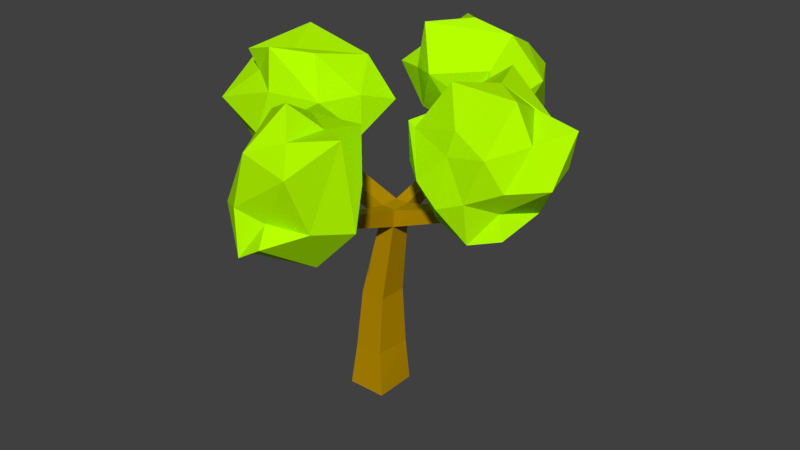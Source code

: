 # Source: low_poly_tree_2.blend  (saved by Blender 2.79.0; exported with 4.5.12 LTS)
import bpy
from mathutils import Matrix  # noqa: F401  (used for matrix-valued properties, if any)

bpy.ops.wm.read_factory_settings(use_empty=True)
scene = bpy.context.scene
scene.name = 'Scene'

# ---- collections
col_collection_1 = bpy.data.collections.new('Collection 1'); scene.collection.children.link(col_collection_1)

# ---- materials (node trees are filled in below, after node groups)
mat_treetop_2 = bpy.data.materials.new('Treetop_2')
mat_treetop_2.alpha_threshold = 0.0
mat_treetop_2.use_transparent_shadow = False
mat_treetop_2.diffuse_color = (0.4667, 0.9922, 0.0, 1.0)
mat_treetop_2.specular_color = (0.225, 0.225, 0.225)
mat_treetop_2.roughness = 0.5
mat_treetop_2.specular_intensity = 1.0
mat_trunk_2 = bpy.data.materials.new('Trunk_2')
mat_trunk_2.alpha_threshold = 0.0
mat_trunk_2.use_transparent_shadow = False
mat_trunk_2.diffuse_color = (0.4667, 0.2627, 0.0, 1.0)
mat_trunk_2.specular_color = (0.162, 0.162, 0.162)
mat_trunk_2.roughness = 0.5
mat_trunk_2.specular_intensity = 1.0

# ---- material node trees

# ---- world
world_world = bpy.data.worlds.new('World'); scene.world = world_world
world_world.color = (0.05088, 0.05088, 0.05088)
world_world.use_sun_shadow = False
world_world.sun_shadow_jitter_overblur = 0.0
world_world.cycles.sampling_method = 'MANUAL'

# ---- meshes
me_tree_2 = bpy.data.meshes.new('Tree_2')
me_tree_2.from_pydata([(19.91, 17.25, -1.853), (21.21, 17.25, -1.853), (21.21, 17.25, -3.604), (19.91, 17.25, -3.604), (17.13, -1.225, -0.4955), (20.74, -1.225, -0.4955), (20.22, 2.882, -0.9191), (17.52, 2.882, -0.9191), (20.74, -1.225, -4.468), (20.49, 2.882, -4.198), (17.13, -1.225, -4.468), (17.52, 2.882, -3.891), (20.21, 8.305, -1.351), (17.9, 8.305, -1.351), (20.21, 8.305, -4.106), (17.9, 8.305, -4.106), (21.12, 15.64, -1.753), (19.62, 15.64, -1.753), (21.12, 15.64, -3.704), (19.62, 15.64, -3.704), (20.91, 19.8, -11.68), (20.15, 19.8, -11.68), (20.85, 19.31, -12.61), (19.96, 19.31, -12.61), (20.61, 28.1, -16.4), (20.39, 28.1, -16.4), (20.58, 27.87, -16.83), (20.3, 27.87, -16.83), (20.15, 19.04, 5.202), (20.91, 19.04, 5.202), (19.96, 18.29, 5.946), (20.85, 18.29, 5.946), (20.39, 22.67, 11.8), (20.61, 22.67, 11.8), (20.3, 22.32, 12.15), (20.58, 22.32, 12.15), (11.42, 20.77, -3.337), (11.42, 20.77, -2.12), (10.74, 19.94, -3.403), (10.74, 19.94, -2.054), (7.975, 24.97, -3.071), (7.975, 24.97, -2.386), (7.527, 24.73, -3.102), (7.527, 24.73, -2.355), (26.85, 18.8, -2.12), (26.85, 18.8, -3.337), (27.69, 18.16, -2.054), (27.69, 18.16, -3.403), (31.72, 24.55, -2.386), (31.72, 24.55, -3.071), (32.11, 24.25, -2.356), (32.11, 24.25, -3.101), (20.36, 27.52, -7.321), (17.91, 23.4, -9.651), (21.77, 21.88, -10.63), (18.12, 23.74, -19.49), (15.81, 29.31, -18.79), (21.37, 27.25, -17.95), (24.99, 20.74, -14.38), (21.44, 20.05, -18.02), (24.37, 22.3, -19.23), (21.11, 19.49, -14.35), (17.96, 20.36, -18.11), (26.68, 26.23, -15.11), (24.23, 27.74, -10.66), (25.05, 24.23, -9.433), (20.78, 31.15, -13.06), (23.15, 24.47, -10.31), (16.51, 28.6, -12.76), (17.69, 30.88, -10.09), (17.53, 27.01, -9.323), (14.18, 23.31, -15.42), (21.23, 24.93, -20.63), (20.55, 21.61, -21.43), (24.04, 28.76, -16.49), (24.35, 30.19, -13.57), (14.91, 26.9, -14.76), (14.51, 26.57, -10.81), (25.27, 22.11, -12.91), (23.86, 25.97, -19.81), (25.49, 21.87, -10.82), (24.59, 24.2, -5.824), (24.86, 27.03, -3.679), (28.16, 24.16, -6.265), (28.28, 28.93, -3.718), (28.57, 30.09, -7.502), (31.6, 27.74, -6.948), (25.9, 21.66, -6.673), (31.03, 24.09, -7.002), (30.26, 21.59, -7.157), (24.31, 20.56, -3.4), (30.02, 18.46, -4.739), (26.3, 19.8, -2.571), (22.04, 24.47, -3.411), (24.03, 23.05, -0.3602), (24.11, 26.58, -0.07786), (25.85, 27.43, -2.481), (28.0, 30.55, -0.3752), (30.59, 30.28, -3.101), (29.73, 27.64, 1.388), (33.72, 30.28, -0.5476), (33.25, 28.75, -3.664), (34.89, 27.91, -4.056), (34.48, 24.89, -6.666), (36.79, 27.68, -4.259), (36.35, 24.66, -3.994), (33.53, 21.23, -6.764), (30.28, 18.98, -4.011), (34.59, 20.74, -3.081), (33.64, 19.3, 0.362), (29.52, 19.08, 0.1345), (27.51, 19.29, 0.4965), (31.15, 18.63, 1.467), (28.83, 21.32, 2.459), (26.8, 22.98, 2.206), (25.04, 26.33, 0.2332), (29.35, 25.6, 1.852), (34.15, 23.69, 1.221), (37.24, 24.28, -0.3805), (35.24, 27.2, -0.597), (33.02, 21.31, -0.003575), (31.28, 22.34, 2.201), (32.93, 26.33, 2.141), (4.588, 24.36, 1.735), (9.499, 22.41, 2.451), (10.94, 26.41, 2.139), (14.93, 22.3, -5.767), (10.24, 19.28, -8.156), (10.9, 25.09, -6.849), (13.74, 29.65, -0.5865), (16.75, 26.12, -2.789), (15.36, 28.69, -5.362), (15.09, 25.97, 0.5476), (16.87, 22.63, -2.685), (9.575, 30.57, -4.498), (5.996, 28.06, -1.493), (8.037, 29.39, 1.427), (4.95, 24.12, -5.055), (8.536, 27.45, 0.7672), (7.232, 20.25, -2.916), (3.732, 21.18, -2.176), (6.427, 21.57, 0.6875), (13.27, 18.57, -1.808), (14.35, 25.19, -7.69), (17.55, 24.93, -6.366), (8.583, 27.57, -6.805), (5.694, 27.77, -5.283), (9.924, 18.83, -3.405), (7.929, 18.6, 0.04101), (11.76, 29.79, -0.2094), (12.78, 27.67, -7.884), (10.71, 30.1, 1.611), (24.23, 26.27, 13.64), (19.02, 26.63, 12.59), (18.72, 22.49, 13.56), (16.42, 22.43, 4.069), (20.76, 25.92, 1.666), (21.13, 20.91, 4.942), (17.7, 17.85, 11.79), (14.74, 19.34, 7.869), (17.4, 16.7, 6.797), (15.25, 21.04, 11.15), (13.78, 22.45, 6.604), (22.93, 17.18, 9.418), (24.76, 21.51, 11.87), (22.31, 20.56, 14.62), (25.87, 24.28, 7.342), (21.59, 21.93, 13.18), (22.21, 27.65, 7.35), (25.45, 28.19, 9.055), (22.19, 27.85, 11.27), (15.9, 27.53, 6.537), (18.21, 19.44, 3.55), (14.79, 19.03, 4.029), (23.84, 19.46, 6.38), (26.1, 20.7, 8.39), (19.53, 27.89, 5.846), (20.3, 29.81, 9.255), (19.45, 18.49, 12.57), (20.3, 17.67, 4.63), (19.96, 19.11, 14.54)], [], [(0, 1, 2, 3), (4, 5, 6, 7), (5, 8, 9, 6), (8, 10, 11, 9), (10, 4, 7, 11), (7, 6, 12, 13), (6, 9, 14, 12), (9, 11, 15, 14), (11, 7, 13, 15), (12, 16, 17, 13), (14, 18, 16, 12), (14, 15, 19, 18), (13, 17, 19, 15), (3, 2, 20, 21), (2, 18, 22, 20), (18, 19, 23, 22), (19, 3, 21, 23), (21, 20, 24, 25), (20, 22, 26, 24), (22, 23, 27, 26), (23, 21, 25, 27), (1, 0, 28, 29), (0, 17, 30, 28), (17, 16, 31, 30), (16, 1, 29, 31), (29, 28, 32, 33), (28, 30, 34, 32), (30, 31, 35, 34), (31, 29, 33, 35), (0, 3, 36, 37), (3, 19, 38, 36), (19, 17, 39, 38), (17, 0, 37, 39), (37, 36, 40, 41), (36, 38, 42, 40), (38, 39, 43, 42), (39, 37, 41, 43), (2, 1, 44, 45), (1, 16, 46, 44), (16, 18, 47, 46), (18, 2, 45, 47), (45, 44, 48, 49), (44, 46, 50, 48), (46, 47, 51, 50), (47, 45, 49, 51), (52, 53, 54), (55, 56, 57), (58, 59, 60), (61, 53, 62), (63, 64, 65), (57, 56, 66), (67, 64, 52), (68, 69, 66), (70, 69, 68), (53, 71, 62), (72, 60, 73), (74, 75, 63), (68, 66, 56), (55, 76, 56), (54, 53, 61), (61, 59, 58), (72, 73, 55), (61, 62, 59), (52, 69, 70), (52, 64, 69), (71, 53, 77), (52, 70, 53), (78, 60, 63), (79, 63, 60), (69, 75, 66), (75, 74, 66), (79, 74, 63), (72, 55, 57), (71, 77, 76), (71, 76, 55), (54, 61, 80), (67, 65, 64), (73, 62, 55), (71, 55, 62), (65, 78, 63), (58, 80, 61), (68, 56, 76), (76, 77, 68), (75, 64, 63), (75, 69, 64), (70, 77, 53), (70, 68, 77), (73, 59, 62), (60, 59, 73), (67, 80, 65), (78, 65, 80), (57, 74, 79), (57, 66, 74), (72, 57, 79), (72, 79, 60), (52, 54, 67), (54, 80, 67), (78, 80, 58), (60, 78, 58), (81, 82, 83), (82, 84, 85), (82, 85, 83), (83, 85, 86), (81, 83, 87), (83, 86, 88), (83, 88, 87), (87, 88, 89), (81, 87, 90), (87, 89, 91), (87, 91, 90), (90, 91, 92), (81, 90, 93), (90, 92, 94), (90, 94, 93), (93, 94, 95), (81, 93, 82), (93, 95, 96), (93, 96, 82), (82, 96, 84), (84, 97, 98), (97, 99, 100), (97, 100, 98), (98, 100, 101), (86, 102, 103), (102, 101, 104), (102, 104, 103), (103, 104, 105), (89, 106, 107), (106, 105, 108), (106, 108, 107), (107, 108, 109), (92, 110, 111), (110, 109, 112), (110, 112, 111), (111, 112, 113), (95, 114, 115), (114, 113, 116), (114, 116, 115), (115, 116, 99), (101, 102, 98), (102, 86, 85), (102, 85, 98), (98, 85, 84), (105, 106, 103), (106, 89, 88), (106, 88, 103), (103, 88, 86), (109, 110, 107), (110, 92, 91), (110, 91, 107), (107, 91, 89), (113, 114, 111), (114, 95, 94), (114, 94, 111), (111, 94, 92), (99, 97, 115), (97, 84, 96), (97, 96, 115), (115, 96, 95), (117, 118, 119), (118, 105, 104), (118, 104, 119), (119, 104, 101), (117, 120, 118), (120, 109, 108), (120, 108, 118), (118, 108, 105), (117, 121, 120), (121, 113, 112), (121, 112, 120), (120, 112, 109), (117, 122, 121), (122, 99, 116), (122, 116, 121), (121, 116, 113), (117, 119, 122), (119, 101, 100), (119, 100, 122), (122, 100, 99), (123, 124, 125), (126, 127, 128), (129, 130, 131), (132, 124, 133), (134, 135, 136), (128, 127, 137), (138, 135, 123), (139, 140, 137), (141, 140, 139), (124, 142, 133), (143, 131, 144), (145, 146, 134), (139, 137, 127), (126, 147, 127), (125, 124, 132), (132, 130, 129), (143, 144, 126), (132, 133, 130), (123, 140, 141), (123, 135, 140), (142, 124, 148), (123, 141, 124), (149, 131, 134), (150, 134, 131), (140, 146, 137), (146, 145, 137), (150, 145, 134), (143, 126, 128), (142, 148, 147), (142, 147, 126), (125, 132, 151), (138, 136, 135), (144, 133, 126), (142, 126, 133), (136, 149, 134), (129, 151, 132), (139, 127, 147), (147, 148, 139), (146, 135, 134), (146, 140, 135), (141, 148, 124), (141, 139, 148), (144, 130, 133), (131, 130, 144), (138, 151, 136), (149, 136, 151), (128, 145, 150), (128, 137, 145), (143, 128, 150), (143, 150, 131), (123, 125, 138), (125, 151, 138), (149, 151, 129), (131, 149, 129), (152, 153, 154), (155, 156, 157), (158, 159, 160), (161, 153, 162), (163, 164, 165), (157, 156, 166), (167, 164, 152), (168, 169, 166), (170, 169, 168), (153, 171, 162), (172, 160, 173), (174, 175, 163), (168, 166, 156), (155, 176, 156), (154, 153, 161), (161, 159, 158), (172, 173, 155), (161, 162, 159), (152, 169, 170), (152, 164, 169), (171, 153, 177), (152, 170, 153), (178, 160, 163), (179, 163, 160), (169, 175, 166), (175, 174, 166), (179, 174, 163), (172, 155, 157), (171, 177, 176), (171, 176, 155), (154, 161, 180), (167, 165, 164), (173, 162, 155), (171, 155, 162), (165, 178, 163), (158, 180, 161), (168, 156, 176), (176, 177, 168), (175, 164, 163), (175, 169, 164), (170, 177, 153), (170, 168, 177), (173, 159, 162), (160, 159, 173), (167, 180, 165), (178, 165, 180), (157, 174, 179), (157, 166, 174), (172, 157, 179), (172, 179, 160), (152, 154, 167), (154, 180, 167), (178, 180, 158), (160, 178, 158)])
me_tree_2.polygons.foreach_set('use_smooth', [1, 1, 1, 1, 1, 0, 0, 0, 0, 0, 0, 0, 0, 0, 0, 0, 0, 0, 0, 0, 0, 0, 0, 0, 0, 0, 0, 0, 0, 0, 0, 0, 0, 0, 0, 0, 0, 0, 0, 0, 0, 0, 0, 0, 0, 0, 0, 0, 0, 0, 0, 0, 0, 0, 0, 0, 0, 0, 0, 0, 0, 0, 0, 0, 0, 0, 0, 0, 0, 0, 0, 0, 0, 0, 0, 0, 0, 0, 0, 0, 0, 0, 0, 0, 0, 0, 0, 0, 0, 0, 0, 0, 0, 0, 0, 0, 0, 0, 0, 0, 0, 0, 0, 0, 0, 0, 0, 0, 0, 0, 0, 0, 0, 0, 0, 0, 0, 0, 0, 0, 0, 0, 0, 0, 0, 0, 0, 0, 0, 0, 0, 0, 0, 0, 0, 0, 0, 0, 0, 0, 0, 0, 0, 0, 0, 0, 0, 0, 0, 0, 0, 0, 0, 0, 0, 0, 0, 0, 0, 0, 0, 0, 0, 0, 0, 0, 0, 0, 0, 0, 0, 0, 0, 0, 0, 0, 0, 0, 0, 0, 0, 0, 0, 0, 0, 0, 0, 0, 0, 0, 0, 0, 0, 0, 0, 0, 0, 0, 0, 0, 0, 0, 0, 0, 0, 0, 0, 0, 0, 0, 0, 0, 0, 0, 0, 0, 0, 0, 0, 0, 0, 0, 0, 0, 0, 0, 0, 0, 0, 0, 0, 0, 0, 0, 0, 0, 0, 0, 0, 0, 0, 0, 0, 0, 0, 0, 0, 0, 0, 0, 0, 0, 0, 0, 0, 0, 0, 0, 0, 0, 0, 0, 0, 0, 0, 0, 0, 0, 0, 0, 0, 0, 0, 0, 0, 0, 0, 0, 0, 0, 0, 0, 0, 0, 0, 0, 0])
me_tree_2.polygons.foreach_set('material_index', [1, 1, 1, 1, 1, 1, 1, 1, 1, 1, 1, 1, 1, 1, 1, 1, 1, 1, 1, 1, 1, 1, 1, 1, 1, 1, 1, 1, 1, 1, 1, 1, 1, 1, 1, 1, 1, 1, 1, 1, 1, 1, 1, 1, 1, 0, 0, 0, 0, 0, 0, 0, 0, 0, 0, 0, 0, 0, 0, 0, 0, 0, 0, 0, 0, 0, 0, 0, 0, 0, 0, 0, 0, 0, 0, 0, 0, 0, 0, 0, 0, 0, 0, 0, 0, 0, 0, 0, 0, 0, 0, 0, 0, 0, 0, 0, 0, 0, 0, 0, 0, 0, 0, 0, 0, 0, 0, 0, 0, 0, 0, 0, 0, 0, 0, 0, 0, 0, 0, 0, 0, 0, 0, 0, 0, 0, 0, 0, 0, 0, 0, 0, 0, 0, 0, 0, 0, 0, 0, 0, 0, 0, 0, 0, 0, 0, 0, 0, 0, 0, 0, 0, 0, 0, 0, 0, 0, 0, 0, 0, 0, 0, 0, 0, 0, 0, 0, 0, 0, 0, 0, 0, 0, 0, 0, 0, 0, 0, 0, 0, 0, 0, 0, 0, 0, 0, 0, 0, 0, 0, 0, 0, 0, 0, 0, 0, 0, 0, 0, 0, 0, 0, 0, 0, 0, 0, 0, 0, 0, 0, 0, 0, 0, 0, 0, 0, 0, 0, 0, 0, 0, 0, 0, 0, 0, 0, 0, 0, 0, 0, 0, 0, 0, 0, 0, 0, 0, 0, 0, 0, 0, 0, 0, 0, 0, 0, 0, 0, 0, 0, 0, 0, 0, 0, 0, 0, 0, 0, 0, 0, 0, 0, 0, 0, 0, 0, 0, 0, 0, 0, 0, 0, 0, 0, 0, 0, 0, 0, 0, 0, 0, 0, 0, 0, 0, 0, 0])
_k = set([(0, 1), (0, 3), (1, 2), (2, 3), (4, 5), (4, 7), (4, 10), (5, 6), (5, 8), (6, 7), (6, 9), (7, 11), (8, 9), (8, 10), (9, 11), (10, 11)])
me_tree_2.attributes.new('sharp_edge', 'BOOLEAN', 'EDGE').data.foreach_set('value', [ (min(e.vertices), max(e.vertices)) in _k for e in me_tree_2.edges])
_uv = me_tree_2.uv_layers.new(name='UVMap')
_uv.uv.foreach_set('vector', [0.0, 0.0, 1.0, 0.0, 1.0, 1.0, 0.0, 1.0, 0.0, 0.0, 1.0, 0.0, 1.0, 1.0, 0.0, 1.0, 0.0, 0.0, 1.0, 0.0, 1.0, 1.0, 0.0, 1.0, 0.0, 0.0, 1.0, 0.0, 1.0, 1.0, 0.0, 1.0, 0.0, 0.0, 1.0, 0.0, 1.0, 1.0, 0.0, 1.0, 0.0, 1.0, 1.0, 1.0, 1.0, 0.0, 0.0, 0.0, 0.0, 1.0, 1.0, 1.0, 1.0, 1.0, 1.0, 0.0, 0.0, 1.0, 1.0, 1.0, 0.0, 1.0, 1.0, 1.0, 0.0, 1.0, 1.0, 1.0, 0.0, 0.0, 0.0, 1.0, 1.0, 0.0, 1.0, 0.0, 0.0, 0.0, 0.0, 0.0, 1.0, 1.0, 1.0, 1.0, 1.0, 0.0, 1.0, 0.0, 1.0, 1.0, 0.0, 1.0, 0.0, 1.0, 1.0, 1.0, 0.0, 0.0, 0.0, 0.0, 0.0, 1.0, 0.0, 1.0, 0.0, 1.0, 1.0, 1.0, 1.0, 1.0, 0.0, 1.0, 1.0, 1.0, 1.0, 1.0, 1.0, 1.0, 1.0, 1.0, 1.0, 1.0, 0.0, 1.0, 0.0, 1.0, 1.0, 1.0, 0.0, 1.0, 0.0, 1.0, 0.0, 1.0, 0.0, 1.0, 0.0, 1.0, 1.0, 1.0, 1.0, 1.0, 0.0, 1.0, 1.0, 1.0, 1.0, 1.0, 1.0, 1.0, 1.0, 1.0, 1.0, 1.0, 0.0, 1.0, 0.0, 1.0, 1.0, 1.0, 0.0, 1.0, 0.0, 1.0, 0.0, 1.0, 0.0, 1.0, 1.0, 0.0, 0.0, 0.0, 0.0, 0.0, 1.0, 0.0, 0.0, 0.0, 0.0, 0.0, 0.0, 0.0, 0.0, 0.0, 0.0, 0.0, 1.0, 0.0, 1.0, 0.0, 0.0, 0.0, 1.0, 0.0, 1.0, 0.0, 1.0, 0.0, 1.0, 0.0, 1.0, 0.0, 0.0, 0.0, 0.0, 0.0, 1.0, 0.0, 0.0, 0.0, 0.0, 0.0, 0.0, 0.0, 0.0, 0.0, 0.0, 0.0, 1.0, 0.0, 1.0, 0.0, 0.0, 0.0, 1.0, 0.0, 1.0, 0.0, 1.0, 0.0, 1.0, 0.0, 0.0, 0.0, 0.0, 1.0, 0.0, 1.0, 0.0, 0.0, 0.0, 1.0, 0.0, 1.0, 0.0, 1.0, 0.0, 1.0, 0.0, 1.0, 0.0, 0.0, 0.0, 0.0, 0.0, 1.0, 0.0, 0.0, 0.0, 0.0, 0.0, 0.0, 0.0, 0.0, 0.0, 0.0, 0.0, 1.0, 0.0, 1.0, 0.0, 0.0, 0.0, 1.0, 0.0, 1.0, 0.0, 1.0, 0.0, 1.0, 0.0, 1.0, 0.0, 0.0, 0.0, 0.0, 0.0, 1.0, 0.0, 0.0, 0.0, 0.0, 0.0, 0.0, 0.0, 0.0, 1.0, 1.0, 1.0, 0.0, 1.0, 0.0, 1.0, 1.0, 1.0, 0.0, 1.0, 0.0, 1.0, 0.0, 1.0, 0.0, 1.0, 0.0, 1.0, 1.0, 1.0, 1.0, 1.0, 0.0, 1.0, 1.0, 1.0, 1.0, 1.0, 1.0, 1.0, 1.0, 1.0, 1.0, 1.0, 0.0, 1.0, 0.0, 1.0, 1.0, 1.0, 0.0, 1.0, 0.0, 1.0, 0.0, 1.0, 0.0, 1.0, 0.0, 1.0, 1.0, 1.0, 1.0, 1.0, 0.0, 1.0, 1.0, 1.0, 1.0, 1.0, 1.0, 1.0, 1.0, -0.08795, 0.7772, 0.6581, -0.4916, -0.483, -0.9659, 0.6615, -0.5952, 1.344, 1.072, -0.3153, 0.475, -1.416, -1.382, -0.3346, -1.663, -1.199, -1.021, -0.2616, -1.75, 0.6581, -0.4916, 0.6999, -1.57, -1.914, 0.2296, -1.215, 0.7702, -1.469, -0.2438, -0.3153, 0.475, 1.344, 1.072, -0.1722, 1.736, -0.8967, -0.1911, -1.215, 0.7702, -0.08795, 0.7772, 1.094, 0.9878, 0.7261, 1.718, -0.1722, 1.736, 0.7674, 0.5857, 0.7261, 1.718, 1.094, 0.9878, 0.6581, -0.4916, 1.807, -0.6364, 0.6999, -1.57, -0.2552, -0.2692, -1.199, -1.021, -0.04747, -1.268, -1.119, 0.952, -1.231, 1.439, -1.914, 0.2296, 1.094, 0.9878, -0.1722, 1.736, 1.344, 1.072, 0.6615, -0.5952, 1.583, 0.4409, 1.344, 1.072, -0.483, -0.9659, 0.6581, -0.4916, -0.2616, -1.75, -0.2616, -1.75, -0.3346, -1.663, -1.416, -1.382, -0.2552, -0.2692, -0.04747, -1.268, 0.6615, -0.5952, -0.2616, -1.75, 0.6999, -1.57, -0.3346, -1.663, -0.08795, 0.7772, 0.7261, 1.718, 0.7674, 0.5857, -0.08795, 0.7772, -1.215, 0.7702, 0.7261, 1.718, 1.807, -0.6364, 0.6581, -0.4916, 1.674, 0.4247, -0.08795, 0.7772, 0.7674, 0.5857, 0.6581, -0.4916, -1.509, -0.9455, -1.199, -1.021, -1.914, 0.2296, -1.042, 0.05653, -1.914, 0.2296, -1.199, -1.021, 0.7261, 1.718, -1.231, 1.439, -0.1722, 1.736, -1.231, 1.439, -1.119, 0.952, -0.1722, 1.736, -1.042, 0.05653, -1.119, 0.952, -1.914, 0.2296, -0.2552, -0.2692, 0.6615, -0.5952, -0.3153, 0.475, 1.807, -0.6364, 1.674, 0.4247, 1.583, 0.4409, 1.807, -0.6364, 1.583, 0.4409, 0.6615, -0.5952, -0.483, -0.9659, -0.2616, -1.75, -1.59, -0.9729, -0.8967, -0.1911, -1.469, -0.2438, -1.215, 0.7702, -0.04747, -1.268, 0.6999, -1.57, 0.6615, -0.5952, 1.807, -0.6364, 0.6615, -0.5952, 0.6999, -1.57, -1.469, -0.2438, -1.509, -0.9455, -1.914, 0.2296, -1.416, -1.382, -1.59, -0.9729, -0.2616, -1.75, 1.094, 0.9878, 1.344, 1.072, 1.583, 0.4409, 1.583, 0.4409, 1.674, 0.4247, 1.094, 0.9878, -1.231, 1.439, -1.215, 0.7702, -1.914, 0.2296, -1.231, 1.439, 0.7261, 1.718, -1.215, 0.7702, 0.7674, 0.5857, 1.674, 0.4247, 0.6581, -0.4916, 0.7674, 0.5857, 1.094, 0.9878, 1.674, 0.4247, -0.04747, -1.268, -0.3346, -1.663, 0.6999, -1.57, -1.199, -1.021, -0.3346, -1.663, -0.04747, -1.268, -0.8967, -0.1911, -1.59, -0.9729, -1.469, -0.2438, -1.509, -0.9455, -1.469, -0.2438, -1.59, -0.9729, -0.3153, 0.475, -1.119, 0.952, -1.042, 0.05653, -0.3153, 0.475, -0.1722, 1.736, -1.119, 0.952, -0.2552, -0.2692, -0.3153, 0.475, -1.042, 0.05653, -0.2552, -0.2692, -1.042, 0.05653, -1.199, -1.021, -0.08795, 0.7772, -0.483, -0.9659, -0.8967, -0.1911, -0.483, -0.9659, -1.59, -0.9729, -0.8967, -0.1911, -1.509, -0.9455, -1.59, -0.9729, -1.416, -1.382, -1.199, -1.021, -1.509, -0.9455, -1.416, -1.382, 0.6, 1.0, 0.5, 0.8238, 0.7, 0.8238, 0.5, 0.8238, 0.5, 0.6476, 0.6, 0.6762, 0.5, 0.8238, 0.6, 0.6762, 0.7, 0.8238, 0.7, 0.8238, 0.6, 0.6762, 0.7, 0.6476, 0.8, 1.0, 0.7, 0.8238, 0.9, 0.8238, 0.7, 0.8238, 0.7, 0.6476, 0.8, 0.6762, 0.7, 0.8238, 0.8, 0.6762, 0.9, 0.8238, 0.9, 0.8238, 0.8, 0.6762, 0.9, 0.6476, 3.73e-08, 1.0, -0.1, 0.8238, 0.1, 0.8238, -0.1, 0.8238, -0.1, 0.6476, 3.79e-08, 0.6762, -0.1, 0.8238, 3.79e-08, 0.6762, 0.1, 0.8238, 0.1, 0.8238, 3.79e-08, 0.6762, 0.1, 0.6476, 0.2, 1.0, 0.1, 0.8238, 0.3, 0.8238, 0.1, 0.8238, 0.1, 0.6476, 0.2, 0.6762, 0.1, 0.8238, 0.2, 0.6762, 0.3, 0.8238, 0.3, 0.8238, 0.2, 0.6762, 0.3, 0.6476, 0.4, 1.0, 0.3, 0.8238, 0.5, 0.8238, 0.3, 0.8238, 0.3, 0.6476, 0.4, 0.6762, 0.3, 0.8238, 0.4, 0.6762, 0.5, 0.8238, 0.5, 0.8238, 0.4, 0.6762, 0.5, 0.6476, 0.5, 0.6476, 0.45, 0.5, 0.55, 0.5, 0.45, 0.5, 0.4, 0.3524, 0.5, 0.3238, 0.45, 0.5, 0.5, 0.3238, 0.55, 0.5, 0.55, 0.5, 0.5, 0.3238, 0.6, 0.3524, 0.7, 0.6476, 0.65, 0.5, 0.75, 0.5, 0.65, 0.5, 0.6, 0.3524, 0.7, 0.3238, 0.65, 0.5, 0.7, 0.3238, 0.75, 0.5, 0.75, 0.5, 0.7, 0.3238, 0.8, 0.3524, 0.9, 0.6476, 0.85, 0.5, 0.95, 0.5, 0.85, 0.5, 0.8, 0.3524, 0.9, 0.3238, 0.85, 0.5, 0.9, 0.3238, 0.95, 0.5, -0.05, 0.5, -0.1, 0.3238, 3.79e-08, 0.3524, 0.1, 0.6476, 0.05, 0.5, 0.15, 0.5, 0.05, 0.5, 3.79e-08, 0.3524, 0.1, 0.3238, 0.05, 0.5, 0.1, 0.3238, 0.15, 0.5, 0.15, 0.5, 0.1, 0.3238, 0.2, 0.3524, 0.3, 0.6476, 0.25, 0.5, 0.35, 0.5, 0.25, 0.5, 0.2, 0.3524, 0.3, 0.3238, 0.25, 0.5, 0.3, 0.3238, 0.35, 0.5, 0.35, 0.5, 0.3, 0.3238, 0.4, 0.3524, 0.6, 0.3524, 0.65, 0.5, 0.55, 0.5, 0.65, 0.5, 0.7, 0.6476, 0.6, 0.6762, 0.65, 0.5, 0.6, 0.6762, 0.55, 0.5, 0.55, 0.5, 0.6, 0.6762, 0.5, 0.6476, 0.8, 0.3524, 0.85, 0.5, 0.75, 0.5, 0.85, 0.5, 0.9, 0.6476, 0.8, 0.6762, 0.85, 0.5, 0.8, 0.6762, 0.75, 0.5, 0.75, 0.5, 0.8, 0.6762, 0.7, 0.6476, 3.79e-08, 0.3524, 0.05, 0.5, -0.05, 0.5, 0.05, 0.5, 0.1, 0.6476, 3.79e-08, 0.6762, 0.05, 0.5, 3.79e-08, 0.6762, -0.05, 0.5, -0.05, 0.5, 3.79e-08, 0.6762, -0.1, 0.6476, 0.2, 0.3524, 0.25, 0.5, 0.15, 0.5, 0.25, 0.5, 0.3, 0.6476, 0.2, 0.6762, 0.25, 0.5, 0.2, 0.6762, 0.15, 0.5, 0.15, 0.5, 0.2, 0.6762, 0.1, 0.6476, 0.4, 0.3524, 0.45, 0.5, 0.35, 0.5, 0.45, 0.5, 0.5, 0.6476, 0.4, 0.6762, 0.45, 0.5, 0.4, 0.6762, 0.35, 0.5, 0.35, 0.5, 0.4, 0.6762, 0.3, 0.6476, 0.7, 0.0, 0.8, 0.1762, 0.6, 0.1762, 0.8, 0.1762, 0.8, 0.3524, 0.7, 0.3238, 0.8, 0.1762, 0.7, 0.3238, 0.6, 0.1762, 0.6, 0.1762, 0.7, 0.3238, 0.6, 0.3524, -0.1, 0.0, 3.79e-08, 0.1762, -0.2, 0.1762, 3.79e-08, 0.1762, 3.79e-08, 0.3524, -0.1, 0.3238, 3.79e-08, 0.1762, -0.1, 0.3238, -0.2, 0.1762, 0.8, 0.1762, 0.9, 0.3238, 0.8, 0.3524, 0.1, 0.0, 0.2, 0.1762, 3.79e-08, 0.1762, 0.2, 0.1762, 0.2, 0.3524, 0.1, 0.3238, 0.2, 0.1762, 0.1, 0.3238, 3.79e-08, 0.1762, 3.79e-08, 0.1762, 0.1, 0.3238, 3.79e-08, 0.3524, 0.3, 0.0, 0.4, 0.1762, 0.2, 0.1762, 0.4, 0.1762, 0.4, 0.3524, 0.3, 0.3238, 0.4, 0.1762, 0.3, 0.3238, 0.2, 0.1762, 0.2, 0.1762, 0.3, 0.3238, 0.2, 0.3524, 0.5, 0.0, 0.6, 0.1762, 0.4, 0.1762, 0.6, 0.1762, 0.6, 0.3524, 0.5, 0.3238, 0.6, 0.1762, 0.5, 0.3238, 0.4, 0.1762, 0.4, 0.1762, 0.5, 0.3238, 0.4, 0.3524, -0.08795, 0.7772, 0.6581, -0.4916, -0.483, -0.9659, 0.6615, -0.5952, 1.344, 1.072, -0.3153, 0.475, -1.416, -1.382, -0.3346, -1.663, -1.199, -1.021, -0.2616, -1.75, 0.6581, -0.4916, 0.6999, -1.57, -1.914, 0.2296, -1.215, 0.7702, -1.469, -0.2438, -0.3153, 0.475, 1.344, 1.072, -0.1722, 1.736, -0.8967, -0.1911, -1.215, 0.7702, -0.08795, 0.7772, 1.094, 0.9878, 0.7261, 1.718, -0.1722, 1.736, 0.7674, 0.5857, 0.7261, 1.718, 1.094, 0.9878, 0.6581, -0.4916, 1.807, -0.6364, 0.6999, -1.57, -0.2552, -0.2692, -1.199, -1.021, -0.04747, -1.268, -1.119, 0.952, -1.231, 1.439, -1.914, 0.2296, 1.094, 0.9878, -0.1722, 1.736, 1.344, 1.072, 0.6615, -0.5952, 1.583, 0.4409, 1.344, 1.072, -0.483, -0.9659, 0.6581, -0.4916, -0.2616, -1.75, -0.2616, -1.75, -0.3346, -1.663, -1.416, -1.382, -0.2552, -0.2692, -0.04747, -1.268, 0.6615, -0.5952, -0.2616, -1.75, 0.6999, -1.57, -0.3346, -1.663, -0.08795, 0.7772, 0.7261, 1.718, 0.7674, 0.5857, -0.08795, 0.7772, -1.215, 0.7702, 0.7261, 1.718, 1.807, -0.6364, 0.6581, -0.4916, 1.674, 0.4247, -0.08795, 0.7772, 0.7674, 0.5857, 0.6581, -0.4916, -1.509, -0.9455, -1.199, -1.021, -1.914, 0.2296, -1.042, 0.05653, -1.914, 0.2296, -1.199, -1.021, 0.7261, 1.718, -1.231, 1.439, -0.1722, 1.736, -1.231, 1.439, -1.119, 0.952, -0.1722, 1.736, -1.042, 0.05653, -1.119, 0.952, -1.914, 0.2296, -0.2552, -0.2692, 0.6615, -0.5952, -0.3153, 0.475, 1.807, -0.6364, 1.674, 0.4247, 1.583, 0.4409, 1.807, -0.6364, 1.583, 0.4409, 0.6615, -0.5952, -0.483, -0.9659, -0.2616, -1.75, -1.59, -0.9729, -0.8967, -0.1911, -1.469, -0.2438, -1.215, 0.7702, -0.04747, -1.268, 0.6999, -1.57, 0.6615, -0.5952, 1.807, -0.6364, 0.6615, -0.5952, 0.6999, -1.57, -1.469, -0.2438, -1.509, -0.9455, -1.914, 0.2296, -1.416, -1.382, -1.59, -0.9729, -0.2616, -1.75, 1.094, 0.9878, 1.344, 1.072, 1.583, 0.4409, 1.583, 0.4409, 1.674, 0.4247, 1.094, 0.9878, -1.231, 1.439, -1.215, 0.7702, -1.914, 0.2296, -1.231, 1.439, 0.7261, 1.718, -1.215, 0.7702, 0.7674, 0.5857, 1.674, 0.4247, 0.6581, -0.4916, 0.7674, 0.5857, 1.094, 0.9878, 1.674, 0.4247, -0.04747, -1.268, -0.3346, -1.663, 0.6999, -1.57, -1.199, -1.021, -0.3346, -1.663, -0.04747, -1.268, -0.8967, -0.1911, -1.59, -0.9729, -1.469, -0.2438, -1.509, -0.9455, -1.469, -0.2438, -1.59, -0.9729, -0.3153, 0.475, -1.119, 0.952, -1.042, 0.05653, -0.3153, 0.475, -0.1722, 1.736, -1.119, 0.952, -0.2552, -0.2692, -0.3153, 0.475, -1.042, 0.05653, -0.2552, -0.2692, -1.042, 0.05653, -1.199, -1.021, -0.08795, 0.7772, -0.483, -0.9659, -0.8967, -0.1911, -0.483, -0.9659, -1.59, -0.9729, -0.8967, -0.1911, -1.509, -0.9455, -1.59, -0.9729, -1.416, -1.382, -1.199, -1.021, -1.509, -0.9455, -1.416, -1.382, -0.08795, 0.7772, 0.6581, -0.4916, -0.483, -0.9659, 0.6615, -0.5952, 1.344, 1.072, -0.3153, 0.475, -1.416, -1.382, -0.3346, -1.663, -1.199, -1.021, -0.2616, -1.75, 0.6581, -0.4916, 0.6999, -1.57, -1.914, 0.2296, -1.215, 0.7702, -1.469, -0.2438, -0.3153, 0.475, 1.344, 1.072, -0.1722, 1.736, -0.8967, -0.1911, -1.215, 0.7702, -0.08795, 0.7772, 1.094, 0.9878, 0.7261, 1.718, -0.1722, 1.736, 0.7674, 0.5857, 0.7261, 1.718, 1.094, 0.9878, 0.6581, -0.4916, 1.807, -0.6364, 0.6999, -1.57, -0.2552, -0.2692, -1.199, -1.021, -0.04747, -1.268, -1.119, 0.952, -1.231, 1.439, -1.914, 0.2296, 1.094, 0.9878, -0.1722, 1.736, 1.344, 1.072, 0.6615, -0.5952, 1.583, 0.4409, 1.344, 1.072, -0.483, -0.9659, 0.6581, -0.4916, -0.2616, -1.75, -0.2616, -1.75, -0.3346, -1.663, -1.416, -1.382, -0.2552, -0.2692, -0.04747, -1.268, 0.6615, -0.5952, -0.2616, -1.75, 0.6999, -1.57, -0.3346, -1.663, -0.08795, 0.7772, 0.7261, 1.718, 0.7674, 0.5857, -0.08795, 0.7772, -1.215, 0.7702, 0.7261, 1.718, 1.807, -0.6364, 0.6581, -0.4916, 1.674, 0.4247, -0.08795, 0.7772, 0.7674, 0.5857, 0.6581, -0.4916, -1.509, -0.9455, -1.199, -1.021, -1.914, 0.2296, -1.042, 0.05653, -1.914, 0.2296, -1.199, -1.021, 0.7261, 1.718, -1.231, 1.439, -0.1722, 1.736, -1.231, 1.439, -1.119, 0.952, -0.1722, 1.736, -1.042, 0.05653, -1.119, 0.952, -1.914, 0.2296, -0.2552, -0.2692, 0.6615, -0.5952, -0.3153, 0.475, 1.807, -0.6364, 1.674, 0.4247, 1.583, 0.4409, 1.807, -0.6364, 1.583, 0.4409, 0.6615, -0.5952, -0.483, -0.9659, -0.2616, -1.75, -1.59, -0.9729, -0.8967, -0.1911, -1.469, -0.2438, -1.215, 0.7702, -0.04747, -1.268, 0.6999, -1.57, 0.6615, -0.5952, 1.807, -0.6364, 0.6615, -0.5952, 0.6999, -1.57, -1.469, -0.2438, -1.509, -0.9455, -1.914, 0.2296, -1.416, -1.382, -1.59, -0.9729, -0.2616, -1.75, 1.094, 0.9878, 1.344, 1.072, 1.583, 0.4409, 1.583, 0.4409, 1.674, 0.4247, 1.094, 0.9878, -1.231, 1.439, -1.215, 0.7702, -1.914, 0.2296, -1.231, 1.439, 0.7261, 1.718, -1.215, 0.7702, 0.7674, 0.5857, 1.674, 0.4247, 0.6581, -0.4916, 0.7674, 0.5857, 1.094, 0.9878, 1.674, 0.4247, -0.04747, -1.268, -0.3346, -1.663, 0.6999, -1.57, -1.199, -1.021, -0.3346, -1.663, -0.04747, -1.268, -0.8967, -0.1911, -1.59, -0.9729, -1.469, -0.2438, -1.509, -0.9455, -1.469, -0.2438, -1.59, -0.9729, -0.3153, 0.475, -1.119, 0.952, -1.042, 0.05653, -0.3153, 0.475, -0.1722, 1.736, -1.119, 0.952, -0.2552, -0.2692, -0.3153, 0.475, -1.042, 0.05653, -0.2552, -0.2692, -1.042, 0.05653, -1.199, -1.021, -0.08795, 0.7772, -0.483, -0.9659, -0.8967, -0.1911, -0.483, -0.9659, -1.59, -0.9729, -0.8967, -0.1911, -1.509, -0.9455, -1.59, -0.9729, -1.416, -1.382, -1.199, -1.021, -1.509, -0.9455, -1.416, -1.382])
me_tree_2.materials.append(mat_treetop_2)
me_tree_2.materials.append(mat_trunk_2)
me_tree_2.use_remesh_preserve_volume = False
me_tree_2.use_remesh_preserve_attributes = False
me_tree_2.use_mirror_vertex_groups = False
me_tree_2.update()
me_tree_2.normals_split_custom_set([tuple(v) for v in zip(*[iter([-7.383e-07, 1.0, 0.0, -7.383e-07, 1.0, 0.0, -7.383e-07, 1.0, 0.0, -7.383e-07, 1.0, 0.0, -2.962e-09, 0.1026, 0.9947, -2.962e-09, 0.1026, 0.9947, -2.962e-09, 0.1026, 0.9947, -2.962e-09, 0.1026, 0.9947, 0.9951, 0.09208, 0.03616, 0.9982, 0.05965, -1.009e-05, 0.9942, 0.09837, 0.0432, 0.9873, 0.1346, 0.08384, -0.04093, 0.1074, -0.9934, -4.034e-06, 0.1391, -0.9903, -0.05578, 0.09583, -0.9938, -0.1023, 0.05924, -0.993, -0.9956, 0.09326, -1.457e-08, -0.9956, 0.09326, -1.457e-08, -0.9956, 0.09326, -1.457e-08, -0.9956, 0.09326, -1.457e-08, -2.082e-08, 0.07942, 0.9968, -2.082e-08, 0.07942, 0.9968, -2.082e-08, 0.07942, 0.9968, -2.082e-08, 0.07942, 0.9968, 0.9986, 0.0275, 0.04608, 0.9986, 0.0275, 0.04608, 0.9986, 0.0275, 0.04608, 0.9986, 0.0275, 0.04608, -0.05785, -0.01076, -0.9983, -0.05785, -0.01076, -0.9983, -0.05785, -0.01076, -0.9983, -0.05785, -0.01076, -0.9983, -0.9975, 0.07056, 1.532e-08, -0.9975, 0.07056, 1.532e-08, -0.9975, 0.07056, 1.532e-08, -0.9975, 0.07056, 1.532e-08, 1.365e-07, 0.05473, 0.9985, 1.365e-07, 0.05473, 0.9985, 1.365e-07, 0.05473, 0.9985, 1.365e-07, 0.05473, 0.9985, 0.9925, -0.1223, 3.292e-07, 0.9925, -0.1223, 3.292e-07, 0.9925, -0.1223, 3.292e-07, 0.9925, -0.1223, 3.292e-07, -4.042e-08, 0.05473, -0.9985, -4.042e-08, 0.05473, -0.9985, -4.042e-08, 0.05473, -0.9985, -4.042e-08, 0.05473, -0.9985, -0.9734, 0.2289, -4.305e-07, -0.9734, 0.2289, -4.305e-07, -0.9734, 0.2289, -4.305e-07, -0.9734, 0.2289, -4.305e-07, 8.804e-07, 0.9537, 0.3007, 8.804e-07, 0.9537, 0.3007, 8.804e-07, 0.9537, 0.3007, 8.804e-07, 0.9537, 0.3007, 0.9977, -0.04511, -0.04985, 0.9977, -0.04511, -0.04985, 0.9977, -0.04511, -0.04985, 0.9977, -0.04511, -0.04985, -2.681e-07, -0.9246, -0.381, -2.681e-07, -0.9246, -0.381, -2.681e-07, -0.9246, -0.381, -2.681e-07, -0.9246, -0.381, -0.9786, 0.2017, 0.04068, -0.9786, 0.2017, 0.04068, -0.9786, 0.2017, 0.04068, -0.9786, 0.2017, 0.04068, -1.474e-06, 0.4947, 0.8691, -1.474e-06, 0.4947, 0.8691, -1.474e-06, 0.4947, 0.8691, -1.474e-06, 0.4947, 0.8691, 0.9981, 0.0004888, -0.06235, 0.9981, 0.0004888, -0.06235, 0.9981, 0.0004888, -0.06235, 0.9981, 0.0004888, -0.06235, -2.743e-06, -0.4423, -0.8969, -2.743e-06, -0.4423, -0.8969, -2.743e-06, -0.4423, -0.8969, -2.743e-06, -0.4423, -0.8969, -0.984, 0.1087, 0.1415, -0.984, 0.1087, 0.1415, -0.984, 0.1087, 0.1415, -0.984, 0.1087, 0.1415, -1.857e-06, 0.9695, -0.2452, -1.857e-06, 0.9695, -0.2452, -1.857e-06, 0.9695, -0.2452, -1.857e-06, 0.9695, -0.2452, -0.9813, 0.1916, -0.01939, -0.9813, 0.1916, -0.01939, -0.9813, 0.1916, -0.01939, -0.9813, 0.1916, -0.01939, -1.516e-06, -0.9453, 0.3261, -1.516e-06, -0.9453, 0.3261, -1.516e-06, -0.9453, 0.3261, -1.516e-06, -0.9453, 0.3261, 0.9977, -0.04364, 0.0515, 0.9977, -0.04364, 0.0515, 0.9977, -0.04364, 0.0515, 0.9977, -0.04364, 0.0515, 1.04e-06, 0.8764, -0.4815, 1.04e-06, 0.8764, -0.4815, 1.04e-06, 0.8764, -0.4815, 1.04e-06, 0.8764, -0.4815, -0.981, 0.1828, -0.06518, -0.981, 0.1828, -0.06518, -0.981, 0.1828, -0.06518, -0.981, 0.1828, -0.06518, -2.657e-06, -0.8386, 0.5447, -2.657e-06, -0.8386, 0.5447, -2.657e-06, -0.8386, 0.5447, -2.657e-06, -0.8386, 0.5447, 0.9982, -0.02087, 0.05672, 0.9982, -0.02087, 0.05672, 0.9982, -0.02087, 0.05672, 0.9982, -0.02087, 0.05672, 0.3824, 0.924, 3.335e-07, 0.3824, 0.924, 3.335e-07, 0.3824, 0.924, 3.335e-07, 0.3824, 0.924, 3.335e-07, -0.001863, 0.0683, -0.9977, -0.001863, 0.0683, -0.9977, -0.001863, 0.0683, -0.9977, -0.001863, 0.0683, -0.9977, -0.4355, -0.9002, 7.063e-07, -0.4355, -0.9002, 7.063e-07, -0.4355, -0.9002, 7.063e-07, -0.4355, -0.9002, 7.063e-07, -0.001863, 0.0683, 0.9977, -0.001863, 0.0683, 0.9977, -0.001863, 0.0683, 0.9977, -0.001863, 0.0683, 0.9977, 0.7737, 0.6335, -1.477e-06, 0.7737, 0.6335, -1.477e-06, 0.7737, 0.6335, -1.477e-06, 0.7737, 0.6335, -1.477e-06, 0.01495, 0.07396, -0.9971, 0.01495, 0.07396, -0.9971, 0.01495, 0.07396, -0.9971, 0.01495, 0.07396, -0.9971, -0.831, -0.5563, -2.525e-06, -0.831, -0.5563, -2.525e-06, -0.831, -0.5563, -2.525e-06, -0.831, -0.5563, -2.525e-06, 0.01495, 0.07396, 0.9971, 0.01495, 0.07396, 0.9971, 0.01495, 0.07396, 0.9971, 0.01495, 0.07396, 0.9971, -0.2639, 0.9645, -8.785e-07, -0.2639, 0.9645, -8.785e-07, -0.2639, 0.9645, -8.785e-07, -0.2639, 0.9645, -8.785e-07, 0.01979, 0.07965, 0.9966, 0.01979, 0.07965, 0.9966, 0.01979, 0.07965, 0.9966, 0.01979, 0.07965, 0.9966, 0.3583, -0.9336, 3.548e-07, 0.3583, -0.9336, 3.548e-07, 0.3583, -0.9336, 3.548e-07, 0.3583, -0.9336, 3.548e-07, 0.01979, 0.07965, -0.9966, 0.01979, 0.07965, -0.9966, 0.01979, 0.07965, -0.9966, 0.01979, 0.07965, -0.9966, -0.7632, 0.6462, -1.064e-06, -0.7632, 0.6462, -1.064e-06, -0.7632, 0.6462, -1.064e-06, -0.7632, 0.6462, -1.064e-06, -0.02576, 0.06799, 0.9974, -0.02576, 0.06799, 0.9974, -0.02576, 0.06799, 0.9974, -0.02576, 0.06799, 0.9974, 0.8096, -0.587, 2.059e-06, 0.8096, -0.587, 2.059e-06, 0.8096, -0.587, 2.059e-06, 0.8096, -0.587, 2.059e-06, -0.02576, 0.06799, -0.9974, -0.02576, 0.06799, -0.9974, -0.02576, 0.06799, -0.9974, -0.02576, 0.06799, -0.9974, 0.02073, -0.5018, 0.8647, 0.02073, -0.5018, 0.8647, 0.02073, -0.5018, 0.8647, 0.2238, 0.2124, -0.9512, 0.2238, 0.2124, -0.9512, 0.2238, 0.2124, -0.9512, 0.4896, -0.8103, -0.3219, 0.4896, -0.8103, -0.3219, 0.4896, -0.8103, -0.3219, -0.5504, -0.7868, 0.2793, -0.5504, -0.7868, 0.2793, -0.5504, -0.7868, 0.2793, 0.8689, 0.3331, 0.3662, 0.8689, 0.3331, 0.3662, 0.8689, 0.3331, 0.3662, 0.3623, 0.7491, -0.5547, 0.3623, 0.7491, -0.5547, 0.3623, 0.7491, -0.5547, 0.6515, -0.1368, 0.7462, 0.6515, -0.1368, 0.7462, 0.6515, -0.1368, 0.7462, -0.4845, 0.7588, -0.4353, -0.4845, 0.7588, -0.4353, -0.4845, 0.7588, -0.4353, -0.9397, 0.103, 0.3261, -0.9397, 0.103, 0.3261, -0.9397, 0.103, 0.3261, -0.4445, -0.8439, 0.3005, -0.4445, -0.8439, 0.3005, -0.4445, -0.8439, 0.3005, 0.4803, 0.1098, -0.8702, 0.4803, 0.1098, -0.8702, 0.4803, 0.1098, -0.8702, 0.7367, 0.573, -0.3591, 0.7367, 0.573, -0.3591, 0.7367, 0.573, -0.3591, -0.4987, 0.8524, 0.1573, -0.4987, 0.8524, 0.1573, -0.4987, 0.8524, 0.1573, -0.8699, -0.3133, -0.3809, -0.8699, -0.3133, -0.3809, -0.8699, -0.3133, -0.3809, -0.1811, -0.8133, 0.553, -0.1811, -0.8133, 0.553, -0.1811, -0.8133, 0.553, 0.3036, -0.9458, -0.1148, 0.3036, -0.9458, -0.1148, 0.3036, -0.9458, -0.1148, -0.4258, 0.2926, -0.8562, -0.4258, 0.2926, -0.8562, -0.4258, 0.2926, -0.8562, -0.08542, -0.9841, -0.1556, -0.08542, -0.9841, -0.1556, -0.08542, -0.9841, -0.1556, -0.5895, 0.1806, 0.7873, -0.5895, 0.1806, 0.7873, -0.5895, 0.1806, 0.7873, 0.4063, 0.7516, 0.5196, 0.4063, 0.7516, 0.5196, 0.4063, 0.7516, 0.5196, -0.6859, -0.57, 0.4523, -0.6859, -0.57, 0.4523, -0.6859, -0.57, 0.4523, -0.5564, -0.1326, 0.8203, -0.5564, -0.1326, 0.8203, -0.5564, -0.1326, 0.8203, 0.9111, -0.3874, -0.1407, 0.9111, -0.3874, -0.1407, 0.9111, -0.3874, -0.1407, 0.8556, 0.03902, -0.5161, 0.8556, 0.03902, -0.5161, 0.8556, 0.03902, -0.5161, 0.2909, 0.8765, 0.3835, 0.2909, 0.8765, 0.3835, 0.2909, 0.8765, 0.3835, 0.1716, 0.877, -0.4488, 0.1716, 0.877, -0.4488, 0.1716, 0.877, -0.4488, 0.7272, 0.5053, -0.4646, 0.7272, 0.5053, -0.4646, 0.7272, 0.5053, -0.4646, -0.4665, 0.6815, -0.5639, -0.4665, 0.6815, -0.5639, -0.4665, 0.6815, -0.5639, -0.9733, 0.2148, -0.08039, -0.9733, 0.2148, -0.08039, -0.9733, 0.2148, -0.08039, -0.7065, 0.2654, -0.6561, -0.7065, 0.2654, -0.6561, -0.7065, 0.2654, -0.6561, 0.02593, -0.8439, 0.5359, 0.02593, -0.8439, 0.5359, 0.02593, -0.8439, 0.5359, -0.3871, 0.2215, 0.895, -0.3871, 0.2215, 0.895, -0.3871, 0.2215, 0.895, -0.7225, -0.2324, -0.6512, -0.7225, -0.2324, -0.6512, -0.7225, -0.2324, -0.6512, -0.6824, -0.2491, -0.6872, -0.6824, -0.2491, -0.6872, -0.6824, -0.2491, -0.6872, 0.955, -0.2234, 0.1951, 0.955, -0.2234, 0.1951, 0.955, -0.2234, 0.1951, 0.2984, -0.9212, 0.2497, 0.2984, -0.9212, 0.2497, 0.2984, -0.9212, 0.2497, -0.8069, 0.5685, 0.16, -0.8069, 0.5685, 0.16, -0.8069, 0.5685, 0.16, -0.7208, 0.693, -0.01467, -0.7208, 0.693, -0.01467, -0.7208, 0.693, -0.01467, 0.8606, 0.3712, 0.3487, 0.8606, 0.3712, 0.3487, 0.8606, 0.3712, 0.3487, 0.3872, 0.6969, 0.6036, 0.3872, 0.6969, 0.6036, 0.3872, 0.6969, 0.6036, -0.4231, -0.1257, 0.8973, -0.4231, -0.1257, 0.8973, -0.4231, -0.1257, 0.8973, -0.3534, 0.8042, 0.4778, -0.3534, 0.8042, 0.4778, -0.3534, 0.8042, 0.4778, -0.07303, -0.913, -0.4014, -0.07303, -0.913, -0.4014, -0.07303, -0.913, -0.4014, 0.4092, -0.7837, -0.4674, 0.4092, -0.7837, -0.4674, 0.4092, -0.7837, -0.4674, -0.4119, -0.5167, 0.7506, -0.4119, -0.5167, 0.7506, -0.4119, -0.5167, 0.7506, 0.9708, 0.2269, -0.07818, 0.9708, 0.2269, -0.07818, 0.9708, 0.2269, -0.07818, -0.08576, 0.765, -0.6383, -0.08576, 0.765, -0.6383, -0.08576, 0.765, -0.6383, -0.09499, 0.7719, -0.6286, -0.09499, 0.7719, -0.6286, -0.09499, 0.7719, -0.6286, -0.09713, 0.756, -0.6473, -0.09713, 0.756, -0.6473, -0.09713, 0.756, -0.6473, 0.3344, -0.1004, -0.9371, 0.3344, -0.1004, -0.9371, 0.3344, -0.1004, -0.9371, 0.4781, -0.3525, 0.8044, 0.4781, -0.3525, 0.8044, 0.4781, -0.3525, 0.8044, 0.04949, -0.1458, 0.9881, 0.04949, -0.1458, 0.9881, 0.04949, -0.1458, 0.9881, 0.9902, -0.07954, -0.1151, 0.9902, -0.07954, -0.1151, 0.9902, -0.07954, -0.1151, 0.9886, -0.05082, -0.1417, 0.9886, -0.05082, -0.1417, 0.9886, -0.05082, -0.1417, -0.0909, 0.6067, -0.7897, -0.0909, 0.6067, -0.7897, -0.0909, 0.6067, -0.7897, -0.4701, 0.8535, 0.2249, -0.4701, 0.8535, 0.2249, -0.4701, 0.8535, 0.2249, -0.6686, -0.1075, -0.7358, -0.6686, -0.1075, -0.7358, -0.6686, -0.1075, -0.7358, 0.01938, -0.2054, -0.9785, 0.01938, -0.2054, -0.9785, 0.01938, -0.2054, -0.9785, -0.1155, 0.2605, -0.9585, -0.1155, 0.2605, -0.9585, -0.1155, 0.2605, -0.9585, -0.2475, 0.05304, -0.9674, -0.2475, 0.05304, -0.9674, -0.2475, 0.05304, -0.9674, -0.225, 0.3515, -0.9087, -0.225, 0.3515, -0.9087, -0.225, 0.3515, -0.9087, -0.1083, 0.09448, -0.9896, -0.1083, 0.09448, -0.9896, -0.1083, 0.09448, -0.9896, -0.8306, -0.2626, -0.4911, -0.8306, -0.2626, -0.4911, -0.8306, -0.2626, -0.4911, -0.09728, -0.604, -0.791, -0.09728, -0.604, -0.791, -0.09728, -0.604, -0.791, -0.3993, -0.7931, -0.46, -0.3993, -0.7931, -0.46, -0.3993, -0.7931, -0.46, -0.348, -0.9374, -0.01575, -0.348, -0.9374, -0.01575, -0.348, -0.9374, -0.01575, -0.6566, -0.3821, -0.6503, -0.6566, -0.3821, -0.6503, -0.6566, -0.3821, -0.6503, -0.4839, -0.6978, 0.5282, -0.4839, -0.6978, 0.5282, -0.4839, -0.6978, 0.5282, -0.822, -0.4752, 0.3138, -0.822, -0.4752, 0.3138, -0.822, -0.4752, 0.3138, -0.8434, -0.02412, 0.5367, -0.8434, -0.02412, 0.5367, -0.8434, -0.02412, 0.5367, -0.5503, 0.5361, -0.6401, -0.5503, 0.5361, -0.6401, -0.5503, 0.5361, -0.6401, -0.5861, 0.7975, -0.1431, -0.5861, 0.7975, -0.1431, -0.5861, 0.7975, -0.1431, -0.6313, 0.7214, 0.2845, -0.6313, 0.7214, 0.2845, -0.6313, 0.7214, 0.2845, -0.4806, 0.8701, 0.1093, -0.4806, 0.8701, 0.1093, -0.4806, 0.8701, 0.1093, -0.3667, 0.8247, -0.4306, -0.3667, 0.8247, -0.4306, -0.3667, 0.8247, -0.4306, 0.05076, 0.5384, 0.8411, 0.05076, 0.5384, 0.8411, 0.05076, 0.5384, 0.8411, 0.04534, 0.9974, -0.05677, 0.04534, 0.9974, -0.05677, 0.04534, 0.9974, -0.05677, 0.369, 0.8113, -0.4535, 0.369, 0.8113, -0.4535, 0.369, 0.8113, -0.4535, 0.5569, 0.4981, -0.6647, 0.5569, 0.4981, -0.6647, 0.5569, 0.4981, -0.6647, -0.06184, 0.3198, -0.9455, -0.06184, 0.3198, -0.9455, -0.06184, 0.3198, -0.9455, -0.0003472, 0.654, -0.7565, -0.0003472, 0.654, -0.7565, -0.0003472, 0.654, -0.7565, 0.8003, -0.1665, -0.5761, 0.8003, -0.1665, -0.5761, 0.8003, -0.1665, -0.5761, -0.007104, -0.7696, -0.6384, -0.007104, -0.7696, -0.6384, -0.007104, -0.7696, -0.6384, 0.8413, -0.4486, -0.3016, 0.8413, -0.4486, -0.3016, 0.8413, -0.4486, -0.3016, 0.4104, -0.8809, -0.2357, 0.4104, -0.8809, -0.2357, 0.4104, -0.8809, -0.2357, 0.4119, -0.8752, -0.2535, 0.4119, -0.8752, -0.2535, 0.4119, -0.8752, -0.2535, -0.124, -0.9854, -0.1165, -0.124, -0.9854, -0.1165, -0.124, -0.9854, -0.1165, 0.0698, -0.9177, -0.3912, 0.0698, -0.9177, -0.3912, 0.0698, -0.9177, -0.3912, -0.1319, -0.9775, -0.1644, -0.1319, -0.9775, -0.1644, -0.1319, -0.9775, -0.1644, -0.3063, -0.5522, 0.7754, -0.3063, -0.5522, 0.7754, -0.3063, -0.5522, 0.7754, -0.179, 0.4282, 0.8858, -0.179, 0.4282, 0.8858, -0.179, 0.4282, 0.8858, -0.007687, 0.1414, 0.9899, -0.007687, 0.1414, 0.9899, -0.007687, 0.1414, 0.9899, -0.2679, 0.381, 0.8849, -0.2679, 0.381, 0.8849, -0.2679, 0.381, 0.8849, -0.2996, 0.2645, 0.9167, -0.2996, 0.2645, 0.9167, -0.2996, 0.2645, 0.9167, 0.3973, 0.3862, 0.8324, 0.3973, 0.3862, 0.8324, 0.3973, 0.3862, 0.8324, 0.5385, 0.5407, -0.6463, 0.5385, 0.5407, -0.6463, 0.5385, 0.5407, -0.6463, 0.4282, 0.8727, -0.2344, 0.4282, 0.8727, -0.2344, 0.4282, 0.8727, -0.2344, -0.5345, 0.8188, 0.2094, -0.5345, 0.8188, 0.2094, -0.5345, 0.8188, 0.2094, 0.7958, -0.1901, -0.575, 0.7958, -0.1901, -0.575, 0.7958, -0.1901, -0.575, 0.122, 0.02385, -0.9922, 0.122, 0.02385, -0.9922, 0.122, 0.02385, -0.9922, 0.09675, 0.00152, -0.9953, 0.09675, 0.00152, -0.9953, 0.09675, 0.00152, -0.9953, 0.09716, -0.0002577, -0.9953, 0.09716, -0.0002577, -0.9953, 0.09716, -0.0002577, -0.9953, 0.0506, -0.9982, 0.03357, 0.0506, -0.9982, 0.03357, 0.0506, -0.9982, 0.03357, -0.2911, -0.9523, 0.09114, -0.2911, -0.9523, 0.09114, -0.2911, -0.9523, 0.09114, 0.7759, -0.6111, 0.1565, 0.7759, -0.6111, 0.1565, 0.7759, -0.6111, 0.1565, 0.9576, -0.2192, -0.1868, 0.9576, -0.2192, -0.1868, 0.9576, -0.2192, -0.1868, -0.4611, -0.4447, 0.7679, -0.4611, -0.4447, 0.7679, -0.4611, -0.4447, 0.7679, -0.6794, -0.04347, 0.7325, -0.6794, -0.04347, 0.7325, -0.6794, -0.04347, 0.7325, -0.621, -0.4251, 0.6586, -0.621, -0.4251, 0.6586, -0.621, -0.4251, 0.6586, -0.7418, -0.6447, 0.1849, -0.7418, -0.6447, 0.1849, -0.7418, -0.6447, 0.1849, -0.3145, 0.3477, 0.8833, -0.3145, 0.3477, 0.8833, -0.3145, 0.3477, 0.8833, -0.6182, 0.6857, -0.3843, -0.6182, 0.6857, -0.3843, -0.6182, 0.6857, -0.3843, -0.8196, 0.5728, -0.0115, -0.8196, 0.5728, -0.0115, -0.8196, 0.5728, -0.0115, 0.1103, 0.9087, 0.4027, 0.1103, 0.9087, 0.4027, 0.1103, 0.9087, 0.4027, 0.3851, 0.3261, 0.8634, 0.3851, 0.3261, 0.8634, 0.3851, 0.3261, 0.8634, 0.9545, -0.1603, -0.2513, 0.9545, -0.1603, -0.2513, 0.9545, -0.1603, -0.2513, 0.7492, 0.5386, 0.3856, 0.7492, 0.5386, 0.3856, 0.7492, 0.5386, 0.3856, 0.3204, 0.9128, 0.2532, 0.3204, 0.9128, 0.2532, 0.3204, 0.9128, 0.2532, 0.4611, -0.5695, 0.6805, 0.4611, -0.5695, 0.6805, 0.4611, -0.5695, 0.6805, 0.863, 0.3356, 0.3777, 0.863, 0.3356, 0.3777, 0.863, 0.3356, 0.3777, 0.5479, -0.7268, 0.4143, 0.5479, -0.7268, 0.4143, 0.5479, -0.7268, 0.4143, 0.8574, -0.4456, -0.2576, 0.8574, -0.4456, -0.2576, 0.8574, -0.4456, -0.2576, 0.4921, -0.5718, 0.6564, 0.4921, -0.5718, 0.6564, 0.4921, -0.5718, 0.6564, 0.1836, -0.197, 0.9631, 0.1836, -0.197, 0.9631, 0.1836, -0.197, 0.9631, 0.7386, -0.1556, 0.656, 0.7386, -0.1556, 0.656, 0.7386, -0.1556, 0.656, 0.3307, 0.2667, 0.9053, 0.3307, 0.2667, 0.9053, 0.3307, 0.2667, 0.9053, 0.3795, -0.1433, 0.914, 0.3795, -0.1433, 0.914, 0.3795, -0.1433, 0.914, -0.1276, 0.2429, 0.9616, -0.1276, 0.2429, 0.9616, -0.1276, 0.2429, 0.9616, -0.09118, 0.05267, 0.9944, -0.09118, 0.05267, 0.9944, -0.09118, 0.05267, 0.9944, 0.04787, 0.1345, 0.9898, 0.04787, 0.1345, 0.9898, 0.04787, 0.1345, 0.9898, 0.7415, 0.1106, 0.6617, 0.7415, 0.1106, 0.6617, 0.7415, 0.1106, 0.6617, 0.8426, 0.4223, -0.3342, 0.8426, 0.4223, -0.3342, 0.8426, 0.4223, -0.3342, 0.6706, 0.3211, 0.6687, 0.6706, 0.3211, 0.6687, 0.6706, 0.3211, 0.6687, 0.03179, 0.5582, 0.8291, 0.03179, 0.5582, 0.8291, 0.03179, 0.5582, 0.8291, -0.09933, 0.1129, 0.9886, -0.09933, 0.1129, 0.9886, -0.09933, 0.1129, 0.9886, 0.3609, 0.1658, -0.9178, 0.3609, 0.1658, -0.9178, 0.3609, 0.1658, -0.9178, 0.7967, 0.5846, 0.1534, 0.7967, 0.5846, 0.1534, 0.7967, 0.5846, 0.1534, 0.5244, -0.4314, 0.7341, 0.5244, -0.4314, 0.7341, 0.5244, -0.4314, 0.7341, -0.5627, 0.8264, 0.01852, -0.5627, 0.8264, 0.01852, -0.5627, 0.8264, 0.01852, -0.3163, 0.2423, -0.9172, -0.3163, 0.2423, -0.9172, -0.3163, 0.2423, -0.9172, -0.3839, 0.6852, 0.619, -0.3839, 0.6852, 0.619, -0.3839, 0.6852, 0.619, -0.3152, -0.5943, -0.7399, -0.3152, -0.5943, -0.7399, -0.3152, -0.5943, -0.7399, -0.1858, -0.9352, 0.3013, -0.1858, -0.9352, 0.3013, -0.1858, -0.9352, 0.3013, 0.5484, -0.3183, 0.7733, 0.5484, -0.3183, 0.7733, 0.5484, -0.3183, 0.7733, 0.3729, 0.4359, -0.8191, 0.3729, 0.4359, -0.8191, 0.3729, 0.4359, -0.8191, -0.3225, 0.6424, -0.6952, -0.3225, 0.6424, -0.6952, -0.3225, 0.6424, -0.6952, -0.7341, -0.6039, -0.3104, -0.7341, -0.6039, -0.3104, -0.7341, -0.6039, -0.3104, 0.5554, -0.8305, -0.0418, 0.5554, -0.8305, -0.0418, 0.5554, -0.8305, -0.0418, 0.3524, -0.05419, 0.9343, 0.3524, -0.05419, 0.9343, 0.3524, -0.05419, 0.9343, 0.803, 0.4245, 0.4183, 0.803, 0.4245, 0.4183, 0.803, 0.4245, 0.4183, 0.3011, -0.4857, -0.8206, 0.3011, -0.4857, -0.8206, 0.3011, -0.4857, -0.8206, 0.8937, 0.04313, 0.4465, 0.8937, 0.04313, 0.4465, 0.8937, 0.04313, 0.4465, -0.5493, -0.5855, 0.5962, -0.5493, -0.5855, 0.5962, -0.5493, -0.5855, 0.5962, -0.9473, 0.3164, -0.0498, -0.9473, 0.3164, -0.0498, -0.9473, 0.3164, -0.0498, 0.2612, -0.5898, 0.7641, 0.2612, -0.5898, 0.7641, 0.2612, -0.5898, 0.7641, -0.3184, -0.5097, 0.7993, -0.3184, -0.5097, 0.7993, -0.3184, -0.5097, 0.7993, 0.3105, 0.9505, 0.0154, 0.3105, 0.9505, 0.0154, 0.3105, 0.9505, 0.0154, 0.1893, 0.8274, -0.5287, 0.1893, 0.8274, -0.5287, 0.1893, 0.8274, -0.5287, -0.9584, 0.1814, -0.2204, -0.9584, 0.1814, -0.2204, -0.9584, 0.1814, -0.2204, -0.4637, 0.03917, -0.8851, -0.4637, 0.03917, -0.8851, -0.4637, 0.03917, -0.8851, -0.2055, 0.6391, -0.7412, -0.2055, 0.6391, -0.7412, -0.2055, 0.6391, -0.7412, -0.1795, -0.5699, -0.8019, -0.1795, -0.5699, -0.8019, -0.1795, -0.5699, -0.8019, -0.03659, -0.9953, -0.08982, -0.03659, -0.9953, -0.08982, -0.03659, -0.9953, -0.08982, 0.2326, -0.7543, -0.6139, 0.2326, -0.7543, -0.6139, 0.2326, -0.7543, -0.6139, 0.3678, 0.1545, 0.917, 0.3678, 0.1545, 0.917, 0.3678, 0.1545, 0.917, -0.6637, -0.3874, 0.6399, -0.6637, -0.3874, 0.6399, -0.6637, -0.3874, 0.6399, 0.6336, -0.7031, -0.3228, 0.6336, -0.7031, -0.3228, 0.6336, -0.7031, -0.3228, 0.6643, -0.6623, -0.3466, 0.6643, -0.6623, -0.3466, 0.6643, -0.6623, -0.3466, -0.02147, 0.9816, 0.1899, -0.02147, 0.9816, 0.1899, -0.02147, 0.9816, 0.1899, 0.5715, 0.4266, 0.701, 0.5715, 0.4266, 0.701, 0.5715, 0.4266, 0.701, -0.4777, -0.8711, -0.1141, -0.4777, -0.8711, -0.1141, -0.4777, -0.8711, -0.1141, -0.4847, -0.8075, -0.3362, -0.4847, -0.8075, -0.3362, -0.4847, -0.8075, -0.3362, -0.5826, 0.8126, -0.01665, -0.5826, 0.8126, -0.01665, -0.5826, 0.8126, -0.01665, -0.9502, 0.3073, 0.05181, -0.9502, 0.3073, 0.05181, -0.9502, 0.3073, 0.05181, -0.3811, -0.3764, 0.8445, -0.3811, -0.3764, 0.8445, -0.3811, -0.3764, 0.8445, -0.8951, -0.4444, -0.03687, -0.8951, -0.4444, -0.03687, -0.8951, -0.4444, -0.03687, 0.9781, 0.03877, 0.2047, 0.9781, 0.03877, 0.2047, 0.9781, 0.03877, 0.2047, 0.8672, 0.4971, 0.02794, 0.8672, 0.4971, 0.02794, 0.8672, 0.4971, 0.02794, 0.01913, -0.3169, 0.9483, 0.01913, -0.3169, 0.9483, 0.01913, -0.3169, 0.9483, -0.2279, 0.9288, -0.2921, -0.2279, 0.9288, -0.2921, -0.2279, 0.9288, -0.2921, -0.239, -0.2061, -0.9489, -0.239, -0.2061, -0.9489, -0.239, -0.2061, -0.9489, -0.2494, -0.2159, -0.944, -0.2494, -0.2159, -0.944, -0.2494, -0.2159, -0.944, -0.2254, -0.2164, -0.9499, -0.2254, -0.2164, -0.9499, -0.2254, -0.2164, -0.9499, 0.5951, 0.3178, -0.7381, 0.5951, 0.3178, -0.7381, 0.5951, 0.3178, -0.7381, -0.2273, 0.5441, 0.8076, -0.2273, 0.5441, 0.8076, -0.2273, 0.5441, 0.8076, -0.4615, 0.09705, 0.8818, -0.4615, 0.09705, 0.8818, -0.4615, 0.09705, 0.8818, 0.03946, 0.9881, -0.1484, 0.03946, 0.9881, -0.1484, 0.03946, 0.9881, -0.1484, 0.03183, 0.982, -0.1863, 0.03183, 0.982, -0.1863, 0.03183, 0.982, -0.1863, -0.1762, 0.2367, 0.9555, -0.1762, 0.2367, 0.9555, -0.1762, 0.2367, 0.9555, -0.02151, -0.5491, -0.8355, -0.02151, -0.5491, -0.8355, -0.02151, -0.5491, -0.8355, -0.6457, -0.7347, 0.2078, -0.6457, -0.7347, 0.2078, -0.6457, -0.7347, 0.2078, -0.8052, 0.4411, 0.3963, -0.8052, 0.4411, 0.3963, -0.8052, 0.4411, 0.3963, 0.7091, -0.5493, 0.4421, 0.7091, -0.5493, 0.4421, 0.7091, -0.5493, 0.4421, 0.6229, -0.3965, -0.6744, 0.6229, -0.3965, -0.6744, 0.6229, -0.3965, -0.6744, 0.3315, -0.2961, 0.8958, 0.3315, -0.2961, 0.8958, 0.3315, -0.2961, 0.8958, 0.3727, 0.4055, -0.8347, 0.3727, 0.4055, -0.8347, 0.3727, 0.4055, -0.8347, -0.1373, 0.9893, -0.04973, -0.1373, 0.9893, -0.04973, -0.1373, 0.9893, -0.04973, -0.8125, 0.3443, 0.4704, -0.8125, 0.3443, 0.4704, -0.8125, 0.3443, 0.4704, 0.001347, -0.7639, -0.6453, 0.001347, -0.7639, -0.6453, 0.001347, -0.7639, -0.6453, 0.6563, -0.6835, -0.3196, 0.6563, -0.6835, -0.3196, 0.6563, -0.6835, -0.3196, 0.6301, 0.6832, -0.3692, 0.6301, 0.6832, -0.3692, 0.6301, 0.6832, -0.3692, -0.6963, 0.5482, -0.4633, -0.6963, 0.5482, -0.4633, -0.6963, 0.5482, -0.4633, -0.6172, 0.2219, 0.7549, -0.6172, 0.2219, 0.7549, -0.6172, 0.2219, 0.7549, -0.768, -0.512, 0.3847, -0.768, -0.512, 0.3847, -0.768, -0.512, 0.3847, -0.148, 0.08256, -0.9855, -0.148, 0.08256, -0.9855, -0.148, 0.08256, -0.9855, -0.9499, -0.192, 0.2466, -0.9499, -0.192, 0.2466, -0.9499, -0.192, 0.2466, 0.1932, 0.8863, 0.421, 0.1932, 0.8863, 0.421, 0.1932, 0.8863, 0.421, 0.9656, 0.0107, 0.2598, 0.9656, 0.0107, 0.2598, 0.9656, 0.0107, 0.2598, -0.6078, 0.6777, 0.4139, -0.6078, 0.6777, 0.4139, -0.6078, 0.6777, 0.4139, -0.06313, 0.8059, 0.5887, -0.06313, 0.8059, 0.5887, -0.06313, 0.8059, 0.5887, -0.06885, -0.9458, 0.3175, -0.06885, -0.9458, 0.3175, -0.06885, -0.9458, 0.3175, 0.1765, -0.9643, -0.1976, 0.1765, -0.9643, -0.1976, 0.1765, -0.9643, -0.1976, 0.995, 0.08231, 0.05618, 0.995, 0.08231, 0.05618, 0.995, 0.08231, 0.05618, 0.702, -0.1571, -0.6947, 0.702, -0.1571, -0.6947, 0.702, -0.1571, -0.6947, 0.561, -0.7328, -0.3851, 0.561, -0.7328, -0.3851, 0.561, -0.7328, -0.3851, 0.2714, 0.3202, -0.9076, 0.2714, 0.3202, -0.9076, 0.2714, 0.3202, -0.9076, -0.1729, 0.8736, -0.455, -0.1729, 0.8736, -0.455, -0.1729, 0.8736, -0.455, -0.2092, 0.4087, -0.8884, -0.2092, 0.4087, -0.8884, -0.2092, 0.4087, -0.8884, -0.5773, 0.02507, 0.8161, -0.5773, 0.02507, 0.8161, -0.5773, 0.02507, 0.8161, 0.3325, 0.76, 0.5584, 0.3325, 0.76, 0.5584, 0.3325, 0.76, 0.5584, -0.655, 0.3221, -0.6835, -0.655, 0.3221, -0.6835, -0.655, 0.3221, -0.6835, -0.6667, 0.2682, -0.6953, -0.6667, 0.2682, -0.6953, -0.6667, 0.2682, -0.6953, 0.1936, -0.8115, 0.5514, 0.1936, -0.8115, 0.5514, 0.1936, -0.8115, 0.5514, -0.6376, -0.3511, 0.6857, -0.6376, -0.3511, 0.6857, -0.6376, -0.3511, 0.6857, 0.2717, 0.8989, -0.3439, 0.2717, 0.8989, -0.3439, 0.2717, 0.8989, -0.3439, 0.3592, 0.7758, -0.5188, 0.3592, 0.7758, -0.5188, 0.3592, 0.7758, -0.5188, 0.7347, -0.5414, 0.4089, 0.7347, -0.5414, 0.4089, 0.7347, -0.5414, 0.4089, 0.9359, 0.05116, 0.3486, 0.9359, 0.05116, 0.3486, 0.9359, 0.05116, 0.3486, 0.01267, 0.7212, 0.6926, 0.01267, 0.7212, 0.6926, 0.01267, 0.7212, 0.6926, 0.7349, 0.6775, -0.02986, 0.7349, 0.6775, -0.02986, 0.7349, 0.6775, -0.02986, -0.9569, -0.2903, 0.01013, -0.9569, -0.2903, 0.01013, -0.9569, -0.2903, 0.01013, -0.6941, -0.7183, 0.04739, -0.6941, -0.7183, 0.04739, -0.6941, -0.7183, 0.04739, -0.3746, 0.5696, 0.7315, -0.3746, 0.5696, 0.7315, -0.3746, 0.5696, 0.7315, 0.5159, -0.8458, 0.1358, 0.5159, -0.8458, 0.1358, 0.5159, -0.8458, 0.1358, 0.4556, -0.03081, -0.8897, 0.4556, -0.03081, -0.8897, 0.4556, -0.03081, -0.8897, 0.4614, -0.01715, -0.887, 0.4614, -0.01715, -0.887, 0.4614, -0.01715, -0.887, 0.4409, -0.02633, -0.8972, 0.4409, -0.02633, -0.8972, 0.4409, -0.02633, -0.8972, -0.2561, -0.7058, -0.6605, -0.2561, -0.7058, -0.6605, -0.2561, -0.7058, -0.6605, 0.09734, -0.1628, 0.9818, 0.09734, -0.1628, 0.9818, 0.09734, -0.1628, 0.9818, 0.187, 0.3359, 0.9232, 0.187, 0.3359, 0.9232, 0.187, 0.3359, 0.9232, 0.2396, -0.9416, 0.2365, 0.2396, -0.9416, 0.2365, 0.2396, -0.9416, 0.2365, 0.2565, -0.9453, 0.2014, 0.2565, -0.9453, 0.2014, 0.2565, -0.9453, 0.2014])] * 3)])

# ---- objects
ob_tree_2 = bpy.data.objects.new('Tree_2', me_tree_2)

# ---- transforms, parenting, visibility, modifiers, constraints
ob_tree_2.location = (0.1184, 0.571, 0.2458)
ob_tree_2.rotation_euler = (1.571, -0.0, 0.0)
ob_tree_2.lineart.crease_threshold = 0.0

# ---- collection membership
col_collection_1.objects.link(ob_tree_2)

# ---- scene / render settings (as saved in the file)
scene.frame_start = 1; scene.frame_end = 250; scene.frame_set(1)
scene.render.engine = 'BLENDER_EEVEE_NEXT'
scene.render.resolution_percentage = 50
scene.render.dither_intensity = 0.0
scene.cycles.use_denoising = False
scene.cycles.samples = 128
scene.cycles.sampling_pattern = 'TABULATED_SOBOL'
scene.cycles.use_adaptive_sampling = False
scene.cycles.use_light_tree = False
scene.cycles.blur_glossy = 0.0
scene.cycles.sample_clamp_indirect = 0.0
scene.view_settings.view_transform = 'Standard'
bpy.context.view_layer.update()

# ---- added for rendering (the .blend has no active camera and no usable light): camera, sun
cam_auto = bpy.data.cameras.new('AutoCamera')
cam_auto.lens = 50.0
cam_auto.sensor_width = 36.0
cam_auto.clip_end = 1000.0
ob_auto_camera = bpy.data.objects.new('AutoCamera', cam_auto)
scene.collection.objects.link(ob_auto_camera)
ob_auto_camera.location = (75.108, -61.4279, 58.8136)
ob_auto_camera.rotation_euler = (1.09748, -7.21219e-08, 0.694738)
scene.camera = ob_auto_camera
light_auto_sun = bpy.data.lights.new('AutoSun', 'SUN')
light_auto_sun.energy = 3.0
light_auto_sun.angle = 0.0523599
ob_auto_sun = bpy.data.objects.new('AutoSun', light_auto_sun)
scene.collection.objects.link(ob_auto_sun)
ob_auto_sun.rotation_euler = (0.872665, 0.174533, 0.523599)
bpy.context.view_layer.update()
